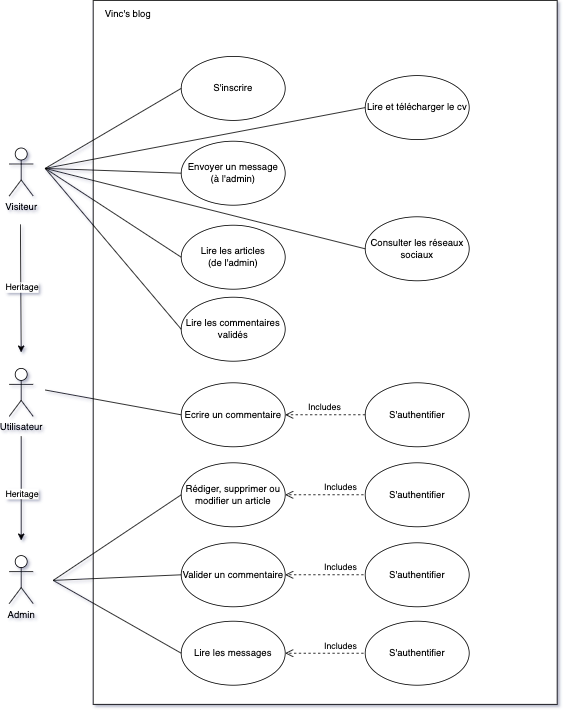

The diagram above was exported from draw.io. Its source (the exported page's mxGraphModel, read from the mxfile embedded in the PNG):
<mxGraphModel dx="1248" dy="777" grid="1" gridSize="10" guides="1" tooltips="1" connect="1" arrows="1" fold="1" page="1" pageScale="1" pageWidth="827" pageHeight="1169" math="0" shadow="0">
  <root>
    <mxCell id="0" />
    <mxCell id="1" parent="0" />
    <mxCell id="49dwRlV6xhzHZJUhdt2P-1" value="" style="rounded=0;whiteSpace=wrap;html=1;" vertex="1" parent="1">
      <mxGeometry x="210" y="10" width="580" height="880" as="geometry" />
    </mxCell>
    <mxCell id="49dwRlV6xhzHZJUhdt2P-22" value="" style="edgeStyle=orthogonalEdgeStyle;rounded=0;orthogonalLoop=1;jettySize=auto;html=1;" edge="1" parent="1">
      <mxGeometry relative="1" as="geometry">
        <mxPoint x="120" y="555" as="sourcePoint" />
        <mxPoint x="120" y="685" as="targetPoint" />
      </mxGeometry>
    </mxCell>
    <mxCell id="49dwRlV6xhzHZJUhdt2P-39" value="Heritage" style="edgeLabel;html=1;align=center;verticalAlign=middle;resizable=0;points=[];" vertex="1" connectable="0" parent="49dwRlV6xhzHZJUhdt2P-22">
      <mxGeometry x="-0.0007" relative="1" as="geometry">
        <mxPoint y="6" as="offset" />
      </mxGeometry>
    </mxCell>
    <mxCell id="49dwRlV6xhzHZJUhdt2P-2" value="Utilisateur" style="shape=umlActor;verticalLabelPosition=bottom;verticalAlign=top;html=1;outlineConnect=0;" vertex="1" parent="1">
      <mxGeometry x="105" y="470" width="30" height="60" as="geometry" />
    </mxCell>
    <mxCell id="49dwRlV6xhzHZJUhdt2P-3" value="&lt;div&gt;S'inscrire&lt;/div&gt;" style="ellipse;whiteSpace=wrap;html=1;" vertex="1" parent="1">
      <mxGeometry x="320" y="80" width="130" height="80" as="geometry" />
    </mxCell>
    <mxCell id="49dwRlV6xhzHZJUhdt2P-4" value="&lt;div&gt;Rédiger, supprimer ou modifier un article&lt;/div&gt;" style="ellipse;whiteSpace=wrap;html=1;" vertex="1" parent="1">
      <mxGeometry x="320" y="588" width="130" height="80" as="geometry" />
    </mxCell>
    <mxCell id="49dwRlV6xhzHZJUhdt2P-5" value="S'authentifier" style="ellipse;whiteSpace=wrap;html=1;" vertex="1" parent="1">
      <mxGeometry x="550" y="488" width="130" height="80" as="geometry" />
    </mxCell>
    <mxCell id="49dwRlV6xhzHZJUhdt2P-6" value="Valider un commentaire" style="ellipse;whiteSpace=wrap;html=1;" vertex="1" parent="1">
      <mxGeometry x="320" y="688" width="130" height="80" as="geometry" />
    </mxCell>
    <mxCell id="49dwRlV6xhzHZJUhdt2P-7" value="Ecrire un commentaire" style="ellipse;whiteSpace=wrap;html=1;" vertex="1" parent="1">
      <mxGeometry x="320" y="488" width="130" height="80" as="geometry" />
    </mxCell>
    <mxCell id="49dwRlV6xhzHZJUhdt2P-8" value="Visiteur" style="shape=umlActor;verticalLabelPosition=bottom;verticalAlign=top;html=1;outlineConnect=0;" vertex="1" parent="1">
      <mxGeometry x="105" y="194.5" width="30" height="60" as="geometry" />
    </mxCell>
    <mxCell id="49dwRlV6xhzHZJUhdt2P-9" value="" style="endArrow=none;html=1;rounded=0;entryX=0;entryY=0.5;entryDx=0;entryDy=0;" edge="1" parent="1" target="49dwRlV6xhzHZJUhdt2P-3">
      <mxGeometry width="50" height="50" relative="1" as="geometry">
        <mxPoint x="150" y="220" as="sourcePoint" />
        <mxPoint x="340" y="450" as="targetPoint" />
      </mxGeometry>
    </mxCell>
    <mxCell id="49dwRlV6xhzHZJUhdt2P-12" value="" style="endArrow=classic;html=1;rounded=0;" edge="1" parent="1">
      <mxGeometry relative="1" as="geometry">
        <mxPoint x="119" y="290" as="sourcePoint" />
        <mxPoint x="120" y="450" as="targetPoint" />
      </mxGeometry>
    </mxCell>
    <mxCell id="49dwRlV6xhzHZJUhdt2P-38" value="Heritage" style="edgeLabel;html=1;align=center;verticalAlign=middle;resizable=0;points=[];" vertex="1" connectable="0" parent="49dwRlV6xhzHZJUhdt2P-12">
      <mxGeometry x="0.5865" y="-1" relative="1" as="geometry">
        <mxPoint x="2" y="-49" as="offset" />
      </mxGeometry>
    </mxCell>
    <mxCell id="49dwRlV6xhzHZJUhdt2P-14" value="Includes" style="html=1;verticalAlign=bottom;endArrow=open;dashed=1;endSize=8;rounded=0;exitX=0;exitY=0.5;exitDx=0;exitDy=0;entryX=1;entryY=0.5;entryDx=0;entryDy=0;" edge="1" parent="1" source="49dwRlV6xhzHZJUhdt2P-5" target="49dwRlV6xhzHZJUhdt2P-7">
      <mxGeometry relative="1" as="geometry">
        <mxPoint x="340" y="538" as="sourcePoint" />
        <mxPoint x="260" y="538" as="targetPoint" />
      </mxGeometry>
    </mxCell>
    <mxCell id="49dwRlV6xhzHZJUhdt2P-15" value="" style="endArrow=none;html=1;rounded=0;entryX=0;entryY=0.5;entryDx=0;entryDy=0;" edge="1" parent="1" target="49dwRlV6xhzHZJUhdt2P-7">
      <mxGeometry width="50" height="50" relative="1" as="geometry">
        <mxPoint x="150" y="497" as="sourcePoint" />
        <mxPoint x="330" y="607" as="targetPoint" />
      </mxGeometry>
    </mxCell>
    <mxCell id="49dwRlV6xhzHZJUhdt2P-16" value="Includes" style="html=1;verticalAlign=bottom;endArrow=open;dashed=1;endSize=8;rounded=0;" edge="1" parent="1">
      <mxGeometry relative="1" as="geometry">
        <mxPoint x="590" y="728" as="sourcePoint" />
        <mxPoint x="450" y="728" as="targetPoint" />
      </mxGeometry>
    </mxCell>
    <mxCell id="49dwRlV6xhzHZJUhdt2P-18" value="Admin" style="shape=umlActor;verticalLabelPosition=bottom;verticalAlign=top;html=1;outlineConnect=0;" vertex="1" parent="1">
      <mxGeometry x="105" y="704" width="30" height="60" as="geometry" />
    </mxCell>
    <mxCell id="49dwRlV6xhzHZJUhdt2P-19" value="" style="endArrow=none;html=1;rounded=0;exitX=0;exitY=0.5;exitDx=0;exitDy=0;" edge="1" parent="1" source="49dwRlV6xhzHZJUhdt2P-6">
      <mxGeometry width="50" height="50" relative="1" as="geometry">
        <mxPoint x="430" y="577" as="sourcePoint" />
        <mxPoint x="160" y="735" as="targetPoint" />
      </mxGeometry>
    </mxCell>
    <mxCell id="49dwRlV6xhzHZJUhdt2P-21" value="Vinc's blog" style="text;html=1;strokeColor=none;fillColor=none;spacing=5;spacingTop=-20;whiteSpace=wrap;overflow=hidden;rounded=0;" vertex="1" parent="1">
      <mxGeometry x="220" y="30" width="80" height="30" as="geometry" />
    </mxCell>
    <mxCell id="49dwRlV6xhzHZJUhdt2P-28" value="Envoyer un message&lt;br&gt;(à l'admin)" style="ellipse;whiteSpace=wrap;html=1;" vertex="1" parent="1">
      <mxGeometry x="320" y="186" width="130" height="80" as="geometry" />
    </mxCell>
    <mxCell id="49dwRlV6xhzHZJUhdt2P-29" value="Lire les articles&lt;br&gt;(de l'admin)" style="ellipse;whiteSpace=wrap;html=1;" vertex="1" parent="1">
      <mxGeometry x="320" y="291" width="130" height="80" as="geometry" />
    </mxCell>
    <mxCell id="49dwRlV6xhzHZJUhdt2P-30" value="Lire les commentaires validés" style="ellipse;whiteSpace=wrap;html=1;" vertex="1" parent="1">
      <mxGeometry x="320" y="381" width="130" height="80" as="geometry" />
    </mxCell>
    <mxCell id="49dwRlV6xhzHZJUhdt2P-31" value="S'authentifier" style="ellipse;whiteSpace=wrap;html=1;" vertex="1" parent="1">
      <mxGeometry x="550" y="688" width="130" height="80" as="geometry" />
    </mxCell>
    <mxCell id="49dwRlV6xhzHZJUhdt2P-32" value="Lire les messages" style="ellipse;whiteSpace=wrap;html=1;" vertex="1" parent="1">
      <mxGeometry x="320" y="786" width="130" height="80" as="geometry" />
    </mxCell>
    <mxCell id="49dwRlV6xhzHZJUhdt2P-40" value="" style="endArrow=none;html=1;rounded=0;exitX=0;exitY=0.5;exitDx=0;exitDy=0;" edge="1" parent="1" source="49dwRlV6xhzHZJUhdt2P-4">
      <mxGeometry width="50" height="50" relative="1" as="geometry">
        <mxPoint x="290" y="695" as="sourcePoint" />
        <mxPoint x="160" y="735" as="targetPoint" />
      </mxGeometry>
    </mxCell>
    <mxCell id="49dwRlV6xhzHZJUhdt2P-41" value="" style="endArrow=none;html=1;rounded=0;exitX=0;exitY=0.5;exitDx=0;exitDy=0;" edge="1" parent="1" source="49dwRlV6xhzHZJUhdt2P-32">
      <mxGeometry width="50" height="50" relative="1" as="geometry">
        <mxPoint x="290" y="695" as="sourcePoint" />
        <mxPoint x="160" y="735" as="targetPoint" />
      </mxGeometry>
    </mxCell>
    <mxCell id="49dwRlV6xhzHZJUhdt2P-42" value="" style="endArrow=none;html=1;rounded=0;entryX=0;entryY=0.5;entryDx=0;entryDy=0;" edge="1" parent="1" target="49dwRlV6xhzHZJUhdt2P-28">
      <mxGeometry width="50" height="50" relative="1" as="geometry">
        <mxPoint x="150" y="220" as="sourcePoint" />
        <mxPoint x="330" y="130" as="targetPoint" />
      </mxGeometry>
    </mxCell>
    <mxCell id="49dwRlV6xhzHZJUhdt2P-43" value="" style="endArrow=none;html=1;rounded=0;entryX=0;entryY=0.5;entryDx=0;entryDy=0;" edge="1" parent="1" target="49dwRlV6xhzHZJUhdt2P-29">
      <mxGeometry width="50" height="50" relative="1" as="geometry">
        <mxPoint x="150" y="220" as="sourcePoint" />
        <mxPoint x="330" y="220.0000000000001" as="targetPoint" />
      </mxGeometry>
    </mxCell>
    <mxCell id="49dwRlV6xhzHZJUhdt2P-44" value="" style="endArrow=none;html=1;rounded=0;entryX=0;entryY=0.5;entryDx=0;entryDy=0;" edge="1" parent="1" target="49dwRlV6xhzHZJUhdt2P-30">
      <mxGeometry width="50" height="50" relative="1" as="geometry">
        <mxPoint x="150" y="220" as="sourcePoint" />
        <mxPoint x="330" y="310" as="targetPoint" />
      </mxGeometry>
    </mxCell>
    <mxCell id="49dwRlV6xhzHZJUhdt2P-45" value="Includes" style="html=1;verticalAlign=bottom;endArrow=open;dashed=1;endSize=8;rounded=0;" edge="1" parent="1">
      <mxGeometry relative="1" as="geometry">
        <mxPoint x="590" y="628" as="sourcePoint" />
        <mxPoint x="450" y="628" as="targetPoint" />
      </mxGeometry>
    </mxCell>
    <mxCell id="49dwRlV6xhzHZJUhdt2P-46" value="S'authentifier" style="ellipse;whiteSpace=wrap;html=1;" vertex="1" parent="1">
      <mxGeometry x="550" y="588" width="130" height="80" as="geometry" />
    </mxCell>
    <mxCell id="49dwRlV6xhzHZJUhdt2P-47" value="Includes" style="html=1;verticalAlign=bottom;endArrow=open;dashed=1;endSize=8;rounded=0;" edge="1" parent="1">
      <mxGeometry relative="1" as="geometry">
        <mxPoint x="590" y="826" as="sourcePoint" />
        <mxPoint x="450" y="826" as="targetPoint" />
      </mxGeometry>
    </mxCell>
    <mxCell id="49dwRlV6xhzHZJUhdt2P-48" value="S'authentifier" style="ellipse;whiteSpace=wrap;html=1;" vertex="1" parent="1">
      <mxGeometry x="550" y="786" width="130" height="80" as="geometry" />
    </mxCell>
    <mxCell id="49dwRlV6xhzHZJUhdt2P-49" value="Lire et télécharger le cv" style="ellipse;whiteSpace=wrap;html=1;" vertex="1" parent="1">
      <mxGeometry x="550" y="104" width="130" height="80" as="geometry" />
    </mxCell>
    <mxCell id="49dwRlV6xhzHZJUhdt2P-52" value="Consulter les réseaux sociaux" style="ellipse;whiteSpace=wrap;html=1;" vertex="1" parent="1">
      <mxGeometry x="550" y="280.5" width="130" height="80" as="geometry" />
    </mxCell>
    <mxCell id="49dwRlV6xhzHZJUhdt2P-53" value="" style="endArrow=none;html=1;rounded=0;exitX=0;exitY=0.5;exitDx=0;exitDy=0;" edge="1" parent="1" source="49dwRlV6xhzHZJUhdt2P-49">
      <mxGeometry width="50" height="50" relative="1" as="geometry">
        <mxPoint x="410" y="440" as="sourcePoint" />
        <mxPoint x="150" y="220" as="targetPoint" />
      </mxGeometry>
    </mxCell>
    <mxCell id="49dwRlV6xhzHZJUhdt2P-54" value="" style="endArrow=none;html=1;rounded=0;exitX=0;exitY=0.5;exitDx=0;exitDy=0;" edge="1" parent="1" source="49dwRlV6xhzHZJUhdt2P-52">
      <mxGeometry width="50" height="50" relative="1" as="geometry">
        <mxPoint x="410" y="440" as="sourcePoint" />
        <mxPoint x="150" y="220" as="targetPoint" />
      </mxGeometry>
    </mxCell>
  </root>
</mxGraphModel>